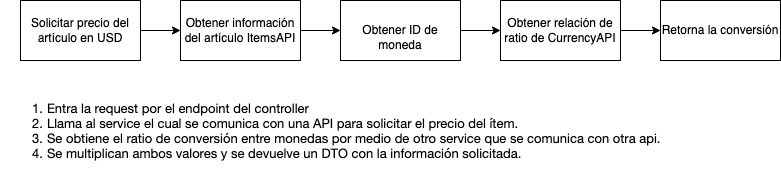

The diagram above was exported from draw.io. Its source (the exported page's mxGraphModel, read from the mxfile embedded in the PNG):
<mxGraphModel dx="946" dy="646" grid="1" gridSize="10" guides="1" tooltips="1" connect="1" arrows="1" fold="1" page="1" pageScale="1" pageWidth="827" pageHeight="1169" math="0" shadow="0">
  <root>
    <mxCell id="WIyWlLk6GJQsqaUBKTNV-0" />
    <mxCell id="WIyWlLk6GJQsqaUBKTNV-1" parent="WIyWlLk6GJQsqaUBKTNV-0" />
    <mxCell id="E6ZILqB5RxkQchpoWbb_-0" value="Solicitar precio del artículo en USD" style="rounded=0;whiteSpace=wrap;html=1;" vertex="1" parent="WIyWlLk6GJQsqaUBKTNV-1">
      <mxGeometry x="40" y="80" width="120" height="60" as="geometry" />
    </mxCell>
    <mxCell id="E6ZILqB5RxkQchpoWbb_-1" value="Obtener información del artículo ItemsAPI" style="rounded=0;whiteSpace=wrap;html=1;" vertex="1" parent="WIyWlLk6GJQsqaUBKTNV-1">
      <mxGeometry x="200" y="80" width="120" height="60" as="geometry" />
    </mxCell>
    <mxCell id="E6ZILqB5RxkQchpoWbb_-2" value="&lt;div&gt;&lt;br&gt;&lt;/div&gt;&lt;div&gt;Obtener ID de moneda&lt;/div&gt;" style="rounded=0;whiteSpace=wrap;html=1;" vertex="1" parent="WIyWlLk6GJQsqaUBKTNV-1">
      <mxGeometry x="360" y="80" width="120" height="60" as="geometry" />
    </mxCell>
    <mxCell id="E6ZILqB5RxkQchpoWbb_-3" value="Obtener relación de ratio de CurrencyAPI" style="rounded=0;whiteSpace=wrap;html=1;" vertex="1" parent="WIyWlLk6GJQsqaUBKTNV-1">
      <mxGeometry x="520" y="80" width="120" height="60" as="geometry" />
    </mxCell>
    <mxCell id="E6ZILqB5RxkQchpoWbb_-4" value="Retorna la conversión" style="rounded=0;whiteSpace=wrap;html=1;" vertex="1" parent="WIyWlLk6GJQsqaUBKTNV-1">
      <mxGeometry x="680" y="80" width="120" height="60" as="geometry" />
    </mxCell>
    <mxCell id="E6ZILqB5RxkQchpoWbb_-5" value="" style="endArrow=classic;html=1;rounded=0;exitX=1;exitY=0.5;exitDx=0;exitDy=0;entryX=0;entryY=0.5;entryDx=0;entryDy=0;" edge="1" parent="WIyWlLk6GJQsqaUBKTNV-1" source="E6ZILqB5RxkQchpoWbb_-0" target="E6ZILqB5RxkQchpoWbb_-1">
      <mxGeometry width="50" height="50" relative="1" as="geometry">
        <mxPoint x="170" y="220" as="sourcePoint" />
        <mxPoint x="220" y="170" as="targetPoint" />
      </mxGeometry>
    </mxCell>
    <mxCell id="E6ZILqB5RxkQchpoWbb_-6" value="" style="endArrow=classic;html=1;rounded=0;exitX=1;exitY=0.5;exitDx=0;exitDy=0;entryX=0;entryY=0.5;entryDx=0;entryDy=0;" edge="1" parent="WIyWlLk6GJQsqaUBKTNV-1" source="E6ZILqB5RxkQchpoWbb_-1" target="E6ZILqB5RxkQchpoWbb_-2">
      <mxGeometry width="50" height="50" relative="1" as="geometry">
        <mxPoint x="340" y="240" as="sourcePoint" />
        <mxPoint x="390" y="190" as="targetPoint" />
      </mxGeometry>
    </mxCell>
    <mxCell id="E6ZILqB5RxkQchpoWbb_-7" value="" style="endArrow=classic;html=1;rounded=0;exitX=1;exitY=0.5;exitDx=0;exitDy=0;entryX=0;entryY=0.5;entryDx=0;entryDy=0;" edge="1" parent="WIyWlLk6GJQsqaUBKTNV-1" source="E6ZILqB5RxkQchpoWbb_-2" target="E6ZILqB5RxkQchpoWbb_-3">
      <mxGeometry width="50" height="50" relative="1" as="geometry">
        <mxPoint x="500" y="240" as="sourcePoint" />
        <mxPoint x="550" y="190" as="targetPoint" />
      </mxGeometry>
    </mxCell>
    <mxCell id="E6ZILqB5RxkQchpoWbb_-8" value="" style="endArrow=classic;html=1;rounded=0;entryX=0;entryY=0.5;entryDx=0;entryDy=0;exitX=1;exitY=0.5;exitDx=0;exitDy=0;" edge="1" parent="WIyWlLk6GJQsqaUBKTNV-1" source="E6ZILqB5RxkQchpoWbb_-3" target="E6ZILqB5RxkQchpoWbb_-4">
      <mxGeometry width="50" height="50" relative="1" as="geometry">
        <mxPoint x="590" y="240" as="sourcePoint" />
        <mxPoint x="640" y="190" as="targetPoint" />
      </mxGeometry>
    </mxCell>
    <mxCell id="E6ZILqB5RxkQchpoWbb_-9" value="&lt;ol style=&quot;font-size: medium; text-align: start;&quot; class=&quot;ol1&quot;&gt;&lt;li style=&quot;margin: 0px; font-variant-numeric: normal; font-variant-east-asian: normal; font-stretch: normal; font-size: 13px; line-height: normal; font-family: &amp;quot;Helvetica Neue&amp;quot;;&quot; class=&quot;li1&quot;&gt;Entra la request por el endpoint del controller&amp;nbsp;&lt;/li&gt;&lt;li style=&quot;margin: 0px; font-variant-numeric: normal; font-variant-east-asian: normal; font-stretch: normal; font-size: 13px; line-height: normal; font-family: &amp;quot;Helvetica Neue&amp;quot;;&quot; class=&quot;li1&quot;&gt;Llama al service el cual se comunica con una API para solicitar el precio del ítem.&amp;nbsp;&lt;/li&gt;&lt;li style=&quot;margin: 0px; font-variant-numeric: normal; font-variant-east-asian: normal; font-stretch: normal; font-size: 13px; line-height: normal; font-family: &amp;quot;Helvetica Neue&amp;quot;;&quot; class=&quot;li1&quot;&gt;Se obtiene el ratio de conversión entre monedas por medio de otro service que se comunica con otra api.&amp;nbsp;&lt;/li&gt;&lt;li style=&quot;margin: 0px; font-variant-numeric: normal; font-variant-east-asian: normal; font-stretch: normal; font-size: 13px; line-height: normal; font-family: &amp;quot;Helvetica Neue&amp;quot;;&quot; class=&quot;li1&quot;&gt;Se multiplican ambos valores y se devuelve un DTO con la información solicitada.&lt;/li&gt;&lt;/ol&gt;" style="text;html=1;align=center;verticalAlign=middle;resizable=0;points=[];autosize=1;strokeColor=none;fillColor=none;" vertex="1" parent="WIyWlLk6GJQsqaUBKTNV-1">
      <mxGeometry x="20" y="160" width="670" height="100" as="geometry" />
    </mxCell>
  </root>
</mxGraphModel>